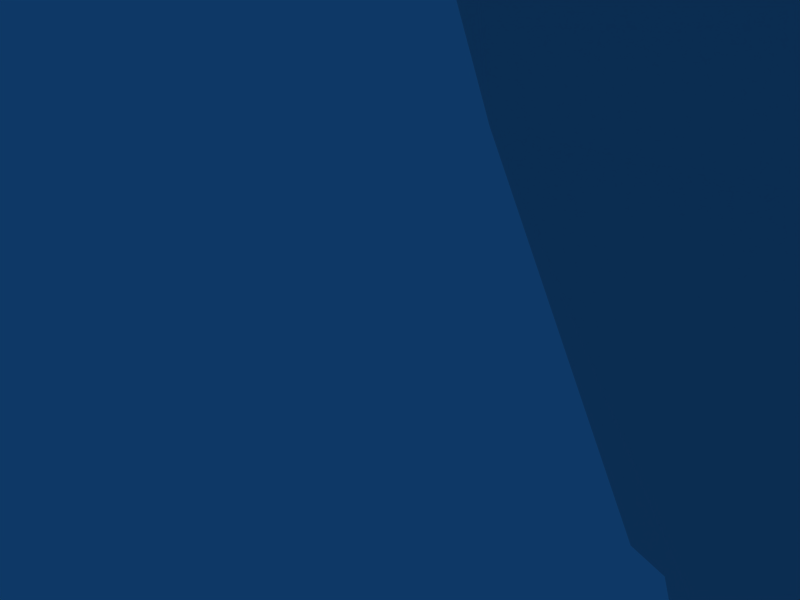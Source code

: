 # Source: shotgunmicro.blend  (saved by Blender 2.42.0; exported with 4.5.12 LTS)
import bpy
from mathutils import Matrix  # noqa: F401  (used for matrix-valued properties, if any)

bpy.ops.wm.read_factory_settings(use_empty=True)
scene = bpy.context.scene
scene.name = 'Scene'

# ---- collections
col_collection_1 = bpy.data.collections.new('Collection 1'); scene.collection.children.link(col_collection_1)
col_collection_2 = bpy.data.collections.new('Collection 2'); scene.collection.children.link(col_collection_2)
col_collection_2.hide_render = True
col_collection_2.hide_viewport = True

# ---- materials (node trees are filled in below, after node groups)
mat_default = bpy.data.materials.new('default')
mat_default.alpha_threshold = 0.0
mat_default.preview_render_type = 'FLAT'
mat_default.diffuse_color = (1.0, 1.0, 1.0, 1.0)
mat_default.roughness = 0.5
mat_default.line_color = (0.0, 0.0, 0.0, 1.0)

# ---- material node trees

# ---- world
world_world = bpy.data.worlds.new('World'); scene.world = world_world
world_world.color = (0.05656, 0.2208, 0.4)
world_world.use_sun_shadow = False
world_world.sun_shadow_jitter_overblur = 0.0
world_world.cycles.sampling_method = 'MANUAL'
world_world.cycles.sample_map_resolution = 256

# ---- cameras
cam_camera = bpy.data.cameras.new('Camera')
cam_camera.passepartout_alpha = 0.2
cam_camera.clip_end = 100.0
cam_camera.lens = 35.0
cam_camera.ortho_scale = 7.314
cam_camera.show_passepartout = False
cam_camera.show_safe_areas = True
cam_camera.dof.focus_distance = 0.0
cam_camera.dof.aperture_fstop = 128.0

# ---- meshes
me_microshotgun = bpy.data.meshes.new('microshotgun')
me_microshotgun.from_pydata([(-0.5375, 1.349, -1.742), (0.5375, 1.349, -1.742), (0.5375, 1.349, 2.033), (-0.5375, 1.349, 2.033), (-0.5375, 2.261, -4.778), (0.5375, 2.261, -4.778), (-0.5375, 3.246, -1.364), (-0.5375, 3.377, -2.047), (-0.5375, 2.001, 3.691), (-0.5375, 3.377, 3.691), (-0.5375, 3.377, 2.338), (-0.5375, 3.246, 1.655), (0.5375, 2.001, 3.691), (0.5375, 3.246, 1.655), (0.5375, 3.377, 2.338), (0.5375, 3.377, -4.778), (0.5375, 3.377, -2.047), (0.5375, 3.246, -1.364), (-0.5375, 3.377, -4.778), (0.5375, 3.377, 3.691), (-0.4607, 1.37, -0.06508), (-0.379, 0.8393, 0.2376), (-0.4246, 1.37, 1.499), (-0.04684, 1.356, -0.1166), (0.4607, 1.37, -0.06508), (0.04684, 1.356, -0.1166), (-0.3558, 0.006367, 1.965), (-0.1417, -0.02843, 2.082), (-0.1415, 1.37, 1.702), (-0.3812, 0.009908, 0.5964), (0.1417, -0.02843, 2.082), (0.1415, 1.37, 1.702), (0.3558, 0.006367, 1.965), (0.4246, 1.37, 1.499), (0.379, 0.8393, 0.2376), (-0.1199, -1.215, 2.624), (0.1199, -1.215, 2.624), (0.3329, -1.19, 2.525), (-0.3329, -1.19, 2.525), (-0.1278, -1.397, 1.25), (-0.3567, -1.385, 1.303), (0.3812, 0.009908, 0.5964), (0.1278, -1.397, 1.25), (0.3567, -1.385, 1.303), (0.1386, 0.7861, 0.1793), (-0.1386, 0.7861, 0.1793), (-0.2745, -1.973, 1.596), (-0.2523, -1.685, 2.717), (-0.115, -1.982, 1.559), (0.115, -1.982, 1.559), (0.2745, -1.973, 1.596), (0.2523, -1.685, 2.717), (0.09828, -1.675, 2.759), (-0.09828, -1.675, 2.759), (0.3412, 2.799, -4.753), (0.2413, 3.041, -4.753), (-1.044e-07, 3.141, -4.753), (-0.2413, 3.041, -4.753), (-0.3412, 2.799, -4.753), (-0.2413, 2.558, -4.753), (-1.044e-07, 2.458, -4.753), (0.2413, 2.558, -4.753), (0.3412, 2.799, -6.454), (0.2413, 3.041, -6.454), (0.2413, 2.558, -6.454), (-1.044e-07, 2.458, -6.454), (-0.2413, 2.558, -6.454), (-0.3412, 2.799, -6.454), (-0.2413, 3.041, -6.454), (-1.044e-07, 3.141, -6.454), (0.3177, 1.034, -1.802), (0.2247, 1.249, -1.737), (-1.044e-07, 1.338, -1.71), (-0.2247, 1.249, -1.737), (-0.3177, 1.034, -1.802), (-0.2247, 0.8185, -1.867), (-1.044e-07, 0.7294, -1.894), (0.2247, 0.8185, -1.867), (0.3177, 1.744, -4.188), (0.2247, 1.956, -4.115), (0.2247, 1.531, -4.26), (-1.044e-07, 1.443, -4.29), (-0.2247, 1.531, -4.26), (-0.3177, 1.744, -4.188), (-0.2247, 1.956, -4.115), (-1.044e-07, 2.044, -4.085), (0.3825, 1.75, -4.366), (0.3825, 2.257, -4.366), (0.2705, 1.549, -4.454), (-1.044e-07, 1.443, -4.49), (-0.2705, 1.549, -4.454), (-0.3825, 1.75, -4.366), (-0.3825, 2.257, -4.366), (0.3825, 1.75, -4.528), (0.3825, 2.257, -4.528), (0.2705, 1.75, -4.616), (-1.044e-07, 1.75, -4.652), (-0.2705, 1.75, -4.616), (-0.3825, 1.75, -4.528), (0.2705, 2.257, -4.649), (-1.044e-07, 2.257, -4.685), (-0.2705, 2.257, -4.649), (-0.3825, 2.257, -4.528), (0.0473, 1.039, -0.319), (0.0473, 1.068, -0.2916), (0.04706, 1.146, -0.2584), (-0.0473, 1.039, -0.319), (-1.043e-07, 1.031, -0.288), (-0.0473, 1.068, -0.2916), (-1.043e-07, 1.042, -0.2601), (-0.04706, 1.146, -0.2584), (-1.043e-07, 1.165, -0.1453), (0.05023, 1.37, -0.2507), (0.04706, 1.278, -0.2293), (-0.04706, 1.278, -0.2293), (-0.05023, 1.37, -0.2507), (-1.026e-07, 1.37, -0.1189), (-1.037e-07, 1.297, -0.09906), (-0.1083, 1.37, -0.726), (0.1083, 1.37, -0.726), (0.1083, 1.37, -0.8824), (-0.1083, 1.37, -0.8824), (-0.1083, 0.9905, -0.529), (0.1083, 0.9905, -0.529), (0.1083, 0.9188, -0.6576), (-0.1083, 0.9188, -0.6576), (-0.1083, 0.8803, -0.1886), (0.1083, 0.8803, -0.1886), (0.1083, 0.7677, -0.2516), (-0.1083, 0.7677, -0.2516), (-0.1386, 0.8972, 0.1346), (-0.1386, 0.7861, 0.1979), (0.1386, 0.8972, 0.1346), (0.1386, 0.7861, 0.1979), (-0.115, -1.315, 1.262), (-0.2745, -1.306, 1.299), (0.115, -1.315, 1.262), (-0.09828, -1.075, 2.48), (0.09828, -1.075, 2.48), (0.2523, -1.078, 2.438), (0.2745, -1.306, 1.299), (-0.2523, -1.078, 2.438)], [], [(0, 1, 2, 3), (0, 4, 5, 1), (0, 6, 7), (3, 8, 9, 10), (0, 3, 11, 6), (2, 12, 8, 3), (2, 13, 14), (1, 5, 15, 16), (1, 17, 13, 2), (4, 0, 7, 18), (10, 9, 19, 14), (10, 11, 3), (14, 19, 12, 2), (14, 13, 11, 10), (16, 15, 18, 7), (16, 17, 1), (12, 19, 9, 8), (4, 18, 15, 5), (6, 17, 16, 7), (11, 13, 17, 6), (20, 21, 22), (20, 23, 45, 21), (22, 26, 27, 28), (22, 21, 29, 26), (28, 27, 30, 31), (31, 30, 32, 33), (33, 34, 24), (27, 35, 36, 30), (30, 36, 37, 32), (26, 38, 35, 27), (29, 39, 40), (29, 40, 38, 26), (41, 29, 45, 44), (41, 42, 39, 29), (41, 44, 34), (32, 41, 34, 33), (32, 37, 43, 41), (43, 42, 41), (21, 45, 29), (34, 44, 25, 24), (45, 23, 25, 44), (54, 62, 63, 55), (61, 64, 62, 54), (60, 65, 64, 61), (59, 66, 65, 60), (58, 67, 66, 59), (57, 68, 67, 58), (56, 69, 68, 57), (55, 63, 69, 56), (70, 78, 79, 71), (77, 80, 78, 70), (76, 81, 80, 77), (75, 82, 81, 76), (74, 83, 82, 75), (73, 84, 83, 74), (72, 85, 84, 73), (71, 79, 85, 72), (78, 86, 87, 79), (80, 88, 86, 78), (81, 89, 88, 80), (82, 90, 89, 81), (83, 91, 90, 82), (84, 92, 91, 83), (85, 92, 84), (85, 87, 92), (79, 87, 85), (86, 93, 94, 87), (88, 95, 93, 86), (89, 96, 95, 88), (90, 97, 96, 89), (91, 98, 97, 90), (95, 99, 94, 93), (96, 100, 99, 95), (97, 101, 100, 96), (98, 102, 101, 97), (92, 102, 98, 91), (51, 47, 46, 50), (68, 69, 63, 67), (67, 63, 62, 66), (66, 62, 64, 65), (71, 72, 73, 74), (70, 71, 74, 75), (77, 70, 75, 76), (106, 103, 107), (111, 105, 113, 117), (109, 107, 103, 104), (104, 103, 106, 108), (105, 111, 109, 104), (110, 114, 113, 105), (110, 105, 104, 108), (108, 106, 107, 109), (109, 111, 110, 108), (112, 113, 114, 115), (117, 114, 110, 111), (117, 113, 112, 116), (116, 115, 114, 117), (123, 119, 118, 122), (122, 118, 121, 125), (124, 120, 119, 123), (125, 121, 120, 124), (127, 123, 122, 126), (126, 122, 125, 129), (128, 124, 123, 127), (129, 125, 124, 128), (132, 127, 126, 130), (130, 126, 129, 131), (133, 128, 127, 132), (131, 129, 128, 133), (46, 48, 49, 50), (47, 51, 52, 53), (37, 38, 40, 43), (39, 42, 43, 40), (35, 38, 37, 36), (135, 46, 47, 141), (134, 48, 46, 135), (136, 49, 48, 134), (140, 50, 49, 136), (139, 51, 50, 140), (138, 52, 51, 139), (137, 53, 52, 138), (141, 47, 53, 137)])
_uv = me_microshotgun.uv_layers.new(name='UVMap')
_uv.uv.foreach_set('vector', [0.01776, 0.3776, 0.1113, 0.3853, 0.1066, 0.6934, 0.01625, 0.701, 0.01776, 0.3776, 0.06182, 0.106, 0.1539, 0.1209, 0.1113, 0.3853, 0.5379, 0.3691, 0.3672, 0.4022, 0.3611, 0.3407, 0.5436, 0.7081, 0.4867, 0.8619, 0.3609, 0.8615, 0.3636, 0.7428, 0.5379, 0.3691, 0.5436, 0.7081, 0.3693, 0.6801, 0.3672, 0.4022, 0.1066, 0.6934, 0.1378, 0.8439, 0.03985, 0.8605, 0.01625, 0.701, 0.1066, 0.6934, 0.2715, 0.6772, 0.272, 0.738, 0.1113, 0.3853, 0.1539, 0.1209, 0.2532, 0.1121, 0.2717, 0.345, 0.1113, 0.3853, 0.2701, 0.404, 0.2715, 0.6772, 0.1066, 0.6934, 0.449, 0.1011, 0.5379, 0.3691, 0.3611, 0.3407, 0.3487, 0.1056, 0.3636, 0.7428, 0.3609, 0.8615, 0.2635, 0.857, 0.272, 0.738, 0.3636, 0.7428, 0.3693, 0.6801, 0.5436, 0.7081, 0.272, 0.738, 0.2635, 0.857, 0.1378, 0.8439, 0.1066, 0.6934, 0.272, 0.738, 0.2715, 0.6772, 0.3693, 0.6801, 0.3636, 0.7428, 0.2717, 0.345, 0.2532, 0.1121, 0.3487, 0.1056, 0.3611, 0.3407, 0.2717, 0.345, 0.2701, 0.404, 0.1113, 0.3853, 0.2577, 0.9816, 0.2635, 0.857, 0.3609, 0.8615, 0.3551, 0.9861, 0.342, 0.006353, 0.3487, 0.1056, 0.2532, 0.1121, 0.2464, 0.01285, 0.3672, 0.4022, 0.2701, 0.404, 0.2717, 0.345, 0.3611, 0.3407, 0.3693, 0.6801, 0.2715, 0.6772, 0.2701, 0.404, 0.3672, 0.4022, 0.9698, 0.1623, 0.8965, 0.1695, 0.8732, 0.006692, 0.9698, 0.1623, 0.971, 0.209, 0.895, 0.2004, 0.8965, 0.1695, 0.8728, 0.541, 0.7073, 0.5042, 0.7024, 0.4754, 0.8723, 0.5, 0.8732, 0.006692, 0.8965, 0.1695, 0.7883, 0.1768, 0.7096, 0.03848, 0.8723, 0.5, 0.7024, 0.4754, 0.7066, 0.4415, 0.8772, 0.4674, 0.8772, 0.4674, 0.7066, 0.4415, 0.7189, 0.4145, 0.8897, 0.429, 0.8897, 0.429, 0.8999, 0.2649, 0.9736, 0.2666, 0.7024, 0.4754, 0.5482, 0.4551, 0.5513, 0.4272, 0.7066, 0.4415, 0.7066, 0.4415, 0.5513, 0.4272, 0.5616, 0.4015, 0.7189, 0.4145, 0.7073, 0.5042, 0.5524, 0.4824, 0.5482, 0.4551, 0.7024, 0.4754, 0.7883, 0.1768, 0.6092, 0.2104, 0.6071, 0.1831, 0.7883, 0.1768, 0.6071, 0.1831, 0.558, 0.04944, 0.7096, 0.03848, 0.791, 0.2658, 0.7883, 0.1768, 0.895, 0.2004, 0.8961, 0.2341, 0.791, 0.2658, 0.6099, 0.2403, 0.6092, 0.2104, 0.7883, 0.1768, 0.791, 0.2658, 0.8961, 0.2341, 0.8999, 0.2649, 0.7189, 0.4145, 0.791, 0.2658, 0.8999, 0.2649, 0.8897, 0.429, 0.7189, 0.4145, 0.5616, 0.4015, 0.609, 0.2678, 0.791, 0.2658, 0.609, 0.2678, 0.6099, 0.2403, 0.791, 0.2658, 0.8965, 0.1695, 0.895, 0.2004, 0.7883, 0.1768, 0.8999, 0.2649, 0.8961, 0.2341, 0.9713, 0.2199, 0.9736, 0.2666, 0.895, 0.2004, 0.971, 0.209, 0.9713, 0.2199, 0.8961, 0.2341, 0.6218, 0.6973, 0.6218, 0.5376, 0.6463, 0.5376, 0.6463, 0.6973, 0.5973, 0.6973, 0.5973, 0.5376, 0.6218, 0.5376, 0.6218, 0.6973, 0.5727, 0.6973, 0.5727, 0.5376, 0.5973, 0.5376, 0.5973, 0.6973, 0.7444, 0.6973, 0.7444, 0.5376, 0.7689, 0.5376, 0.7689, 0.6973, 0.7199, 0.6973, 0.7199, 0.5376, 0.7444, 0.5376, 0.7444, 0.6973, 0.6954, 0.6973, 0.6954, 0.5376, 0.7199, 0.5376, 0.7199, 0.6973, 0.6708, 0.6973, 0.6708, 0.5376, 0.6954, 0.5376, 0.6954, 0.6973, 0.6463, 0.6973, 0.6463, 0.5376, 0.6708, 0.5376, 0.6708, 0.6973, 0.6787, 0.9825, 0.6663, 0.7943, 0.6915, 0.7884, 0.7022, 0.9817, 0.6544, 0.9834, 0.6435, 0.8004, 0.6663, 0.7943, 0.6787, 0.9825, 0.6301, 0.9842, 0.6223, 0.804, 0.6435, 0.8004, 0.6544, 0.9834, 0.6057, 0.9855, 0.6009, 0.8022, 0.6223, 0.804, 0.6301, 0.9842, 0.5815, 0.9868, 0.5777, 0.798, 0.6009, 0.8022, 0.6057, 0.9855, 0.558, 0.9881, 0.5518, 0.7941, 0.5777, 0.798, 0.5815, 0.9868, 0.5326, 0.9895, 0.525, 0.7957, 0.5518, 0.7941, 0.558, 0.9881, 0.7022, 0.9817, 0.6915, 0.7884, 0.7181, 0.7876, 0.7276, 0.981, 0.6663, 0.7943, 0.6574, 0.7803, 0.6819, 0.74, 0.6915, 0.7884, 0.6435, 0.8004, 0.6397, 0.7853, 0.6574, 0.7803, 0.6663, 0.7943, 0.6223, 0.804, 0.6217, 0.7885, 0.6397, 0.7853, 0.6435, 0.8004, 0.6009, 0.8022, 0.6034, 0.7868, 0.6217, 0.7885, 0.6223, 0.804, 0.5777, 0.798, 0.5855, 0.7833, 0.6034, 0.7868, 0.6009, 0.8022, 0.5518, 0.7941, 0.5571, 0.7441, 0.5855, 0.7833, 0.5777, 0.798, 0.525, 0.7957, 0.5571, 0.7441, 0.5518, 0.7941, 0.7181, 0.7876, 0.6819, 0.74, 0.7685, 0.7553, 0.6915, 0.7884, 0.6819, 0.74, 0.7181, 0.7876, 0.6574, 0.7803, 0.648, 0.7721, 0.6667, 0.7315, 0.6819, 0.74, 0.6397, 0.7853, 0.6391, 0.7684, 0.648, 0.7721, 0.6574, 0.7803, 0.6217, 0.7885, 0.6208, 0.7668, 0.6391, 0.7684, 0.6397, 0.7853, 0.6034, 0.7868, 0.6026, 0.7698, 0.6208, 0.7668, 0.6217, 0.7885, 0.5855, 0.7833, 0.5938, 0.7742, 0.6026, 0.7698, 0.6034, 0.7868, 0.6391, 0.7684, 0.6499, 0.7253, 0.6667, 0.7315, 0.648, 0.7721, 0.6208, 0.7668, 0.6194, 0.723, 0.6499, 0.7253, 0.6391, 0.7684, 0.6026, 0.7698, 0.5891, 0.7273, 0.6194, 0.723, 0.6208, 0.7668, 0.5938, 0.7742, 0.5727, 0.7346, 0.5891, 0.7273, 0.6026, 0.7698, 0.5571, 0.7441, 0.5727, 0.7346, 0.5938, 0.7742, 0.5855, 0.7833, 0.4964, 0.907, 0.4942, 0.9537, 0.3871, 0.9508, 0.3895, 0.9, 0.8531, 0.5799, 0.8627, 0.6029, 0.8531, 0.6259, 0.8301, 0.5704, 0.8301, 0.5704, 0.8531, 0.6259, 0.8301, 0.6355, 0.8071, 0.5799, 0.8071, 0.5799, 0.8301, 0.6355, 0.8071, 0.6259, 0.7976, 0.6029, 0.9416, 0.9789, 0.9202, 0.9878, 0.8987, 0.9789, 0.8899, 0.9575, 0.9504, 0.9575, 0.9416, 0.9789, 0.8899, 0.9575, 0.8987, 0.9361, 0.9416, 0.9361, 0.9504, 0.9575, 0.8987, 0.9361, 0.9202, 0.9272, 0.7736, 0.7203, 0.7738, 0.7364, 0.7683, 0.7284, 0.8062, 0.7572, 0.797, 0.7368, 0.8241, 0.7366, 0.8285, 0.7617, 0.7794, 0.7477, 0.775, 0.7457, 0.7738, 0.7364, 0.781, 0.737, 0.781, 0.737, 0.7738, 0.7364, 0.7736, 0.7203, 0.7805, 0.7195, 0.797, 0.7368, 0.8062, 0.7572, 0.7794, 0.7477, 0.781, 0.737, 0.7965, 0.7186, 0.8232, 0.7179, 0.8241, 0.7366, 0.797, 0.7368, 0.7965, 0.7186, 0.797, 0.7368, 0.781, 0.737, 0.7805, 0.7195, 0.7805, 0.7195, 0.7736, 0.7203, 0.7743, 0.7113, 0.7784, 0.709, 0.7784, 0.709, 0.8045, 0.6978, 0.7965, 0.7186, 0.7805, 0.7195, 0.8413, 0.7355, 0.8241, 0.7366, 0.8232, 0.7179, 0.8412, 0.7186, 0.8269, 0.6921, 0.8232, 0.7179, 0.7965, 0.7186, 0.8045, 0.6978, 0.8285, 0.7617, 0.8241, 0.7366, 0.8413, 0.7355, 0.8403, 0.7587, 0.8393, 0.6948, 0.8412, 0.7186, 0.8232, 0.7179, 0.8269, 0.6921, 0.7533, 0.8724, 0.748, 0.8151, 0.777, 0.8125, 0.7833, 0.8703, 0.7833, 0.8703, 0.777, 0.8125, 0.7966, 0.8011, 0.7997, 0.8629, 0.8237, 0.8644, 0.8288, 0.8014, 0.8484, 0.814, 0.8398, 0.8714, 0.7997, 0.8629, 0.7966, 0.8011, 0.8288, 0.8014, 0.8237, 0.8644, 0.7534, 0.9206, 0.7533, 0.8724, 0.7833, 0.8703, 0.7828, 0.9215, 0.7828, 0.9215, 0.7833, 0.8703, 0.7997, 0.8629, 0.7983, 0.9156, 0.8269, 0.9151, 0.8237, 0.8644, 0.8398, 0.8714, 0.8429, 0.9194, 0.7983, 0.9156, 0.7997, 0.8629, 0.8237, 0.8644, 0.8269, 0.9151, 0.7454, 0.9631, 0.7534, 0.9206, 0.7828, 0.9215, 0.7811, 0.9672, 0.7811, 0.9672, 0.7828, 0.9215, 0.7983, 0.9156, 0.7957, 0.9757, 0.8361, 0.9739, 0.8269, 0.9151, 0.8429, 0.9194, 0.8503, 0.9636, 0.7957, 0.9757, 0.7983, 0.9156, 0.8269, 0.9151, 0.8361, 0.9739, 0.3871, 0.9508, 0.3831, 0.9356, 0.3832, 0.9193, 0.3895, 0.9, 0.4942, 0.9537, 0.4964, 0.907, 0.4999, 0.9209, 0.4992, 0.9384, 0.2064, 0.8883, 0.2045, 0.9678, 0.05675, 0.967, 0.05884, 0.8818, 0.04983, 0.9394, 0.04965, 0.9131, 0.05884, 0.8818, 0.05675, 0.967, 0.2173, 0.9426, 0.2045, 0.9678, 0.2064, 0.8883, 0.218, 0.914, 0.9965, 0.6371, 0.9067, 0.6351, 0.886, 0.4942, 0.9682, 0.4971, 0.9969, 0.6573, 0.907, 0.6553, 0.9067, 0.6351, 0.9965, 0.6371, 0.9962, 0.6856, 0.9064, 0.6836, 0.907, 0.6553, 0.9969, 0.6573, 0.9949, 0.7057, 0.9051, 0.7037, 0.9064, 0.6836, 0.9962, 0.6856, 0.9603, 0.8443, 0.8781, 0.8435, 0.9051, 0.7037, 0.9949, 0.7057, 0.9583, 0.8639, 0.8769, 0.8631, 0.8781, 0.8435, 0.9603, 0.8443, 0.958, 0.888, 0.8767, 0.8872, 0.8769, 0.8631, 0.9583, 0.8639, 0.9597, 0.9076, 0.8775, 0.9069, 0.8767, 0.8872, 0.958, 0.888])
_ca = me_microshotgun.color_attributes.new('Col', 'BYTE_COLOR', 'CORNER')
_ca.data.foreach_set('color', [1.0, 1.0, 1.0, 1.0, 1.0, 1.0, 1.0, 1.0, 1.0, 1.0, 1.0, 1.0, 1.0, 1.0, 1.0, 1.0, 1.0, 1.0, 1.0, 1.0, 1.0, 1.0, 1.0, 1.0, 1.0, 1.0, 1.0, 1.0, 1.0, 1.0, 1.0, 1.0, 1.0, 1.0, 1.0, 1.0, 1.0, 1.0, 1.0, 1.0, 1.0, 1.0, 1.0, 1.0, 1.0, 1.0, 1.0, 1.0, 1.0, 1.0, 1.0, 1.0, 1.0, 1.0, 1.0, 1.0, 1.0, 1.0, 1.0, 1.0, 1.0, 1.0, 1.0, 1.0, 1.0, 1.0, 1.0, 1.0, 1.0, 1.0, 1.0, 1.0, 1.0, 1.0, 1.0, 1.0, 1.0, 1.0, 1.0, 1.0, 1.0, 1.0, 1.0, 1.0, 1.0, 1.0, 1.0, 1.0, 1.0, 1.0, 1.0, 1.0, 1.0, 1.0, 1.0, 1.0, 1.0, 1.0, 1.0, 1.0, 1.0, 1.0, 1.0, 1.0, 1.0, 1.0, 1.0, 1.0, 1.0, 1.0, 1.0, 1.0, 1.0, 1.0, 1.0, 1.0, 1.0, 1.0, 1.0, 1.0, 1.0, 1.0, 1.0, 1.0, 1.0, 1.0, 1.0, 1.0, 1.0, 1.0, 1.0, 1.0, 1.0, 1.0, 1.0, 1.0, 1.0, 1.0, 1.0, 1.0, 1.0, 1.0, 1.0, 1.0, 1.0, 1.0, 1.0, 1.0, 1.0, 1.0, 1.0, 1.0, 1.0, 1.0, 1.0, 1.0, 1.0, 1.0, 1.0, 1.0, 1.0, 1.0, 1.0, 1.0, 1.0, 1.0, 1.0, 1.0, 1.0, 1.0, 1.0, 1.0, 1.0, 1.0, 1.0, 1.0, 1.0, 1.0, 1.0, 1.0, 1.0, 1.0, 1.0, 1.0, 1.0, 1.0, 1.0, 1.0, 1.0, 1.0, 1.0, 1.0, 1.0, 1.0, 1.0, 1.0, 1.0, 1.0, 1.0, 1.0, 1.0, 1.0, 1.0, 1.0, 1.0, 1.0, 1.0, 1.0, 1.0, 1.0, 1.0, 1.0, 1.0, 1.0, 1.0, 1.0, 1.0, 1.0, 1.0, 1.0, 1.0, 1.0, 1.0, 1.0, 1.0, 1.0, 1.0, 1.0, 1.0, 1.0, 1.0, 1.0, 1.0, 1.0, 1.0, 1.0, 1.0, 1.0, 1.0, 1.0, 1.0, 1.0, 1.0, 1.0, 1.0, 1.0, 1.0, 1.0, 1.0, 1.0, 1.0, 1.0, 1.0, 1.0, 1.0, 1.0, 1.0, 1.0, 1.0, 1.0, 1.0, 1.0, 1.0, 1.0, 1.0, 1.0, 1.0, 1.0, 1.0, 1.0, 1.0, 1.0, 1.0, 1.0, 1.0, 1.0, 1.0, 1.0, 1.0, 1.0, 1.0, 1.0, 1.0, 1.0, 1.0, 1.0, 1.0, 1.0, 1.0, 1.0, 1.0, 1.0, 1.0, 1.0, 1.0, 1.0, 1.0, 1.0, 1.0, 1.0, 1.0, 1.0, 1.0, 1.0, 1.0, 1.0, 1.0, 1.0, 1.0, 1.0, 1.0, 1.0, 1.0, 1.0, 1.0, 1.0, 1.0, 1.0, 1.0, 1.0, 1.0, 1.0, 1.0, 1.0, 1.0, 1.0, 1.0, 1.0, 1.0, 1.0, 1.0, 1.0, 1.0, 1.0, 1.0, 1.0, 1.0, 1.0, 1.0, 1.0, 1.0, 1.0, 1.0, 1.0, 1.0, 1.0, 1.0, 1.0, 1.0, 1.0, 1.0, 1.0, 1.0, 1.0, 1.0, 1.0, 1.0, 1.0, 1.0, 1.0, 1.0, 1.0, 1.0, 1.0, 1.0, 1.0, 1.0, 1.0, 1.0, 1.0, 1.0, 1.0, 1.0, 1.0, 1.0, 1.0, 1.0, 1.0, 1.0, 1.0, 1.0, 1.0, 1.0, 1.0, 1.0, 1.0, 1.0, 1.0, 1.0, 1.0, 1.0, 1.0, 1.0, 1.0, 1.0, 1.0, 1.0, 1.0, 1.0, 1.0, 1.0, 1.0, 1.0, 1.0, 1.0, 1.0, 1.0, 1.0, 1.0, 1.0, 1.0, 1.0, 1.0, 1.0, 1.0, 1.0, 1.0, 1.0, 1.0, 1.0, 1.0, 1.0, 1.0, 1.0, 1.0, 1.0, 1.0, 1.0, 1.0, 1.0, 1.0, 1.0, 1.0, 1.0, 1.0, 1.0, 1.0, 1.0, 1.0, 1.0, 1.0, 1.0, 1.0, 1.0, 1.0, 1.0, 1.0, 1.0, 1.0, 1.0, 1.0, 1.0, 1.0, 1.0, 1.0, 1.0, 1.0, 1.0, 1.0, 1.0, 1.0, 1.0, 1.0, 1.0, 1.0, 1.0, 1.0, 1.0, 1.0, 1.0, 1.0, 1.0, 1.0, 1.0, 1.0, 1.0, 1.0, 1.0, 1.0, 1.0, 1.0, 1.0, 1.0, 1.0, 1.0, 1.0, 1.0, 1.0, 1.0, 1.0, 1.0, 1.0, 1.0, 1.0, 1.0, 1.0, 1.0, 1.0, 1.0, 1.0, 1.0, 1.0, 1.0, 1.0, 1.0, 1.0, 1.0, 1.0, 1.0, 1.0, 1.0, 1.0, 1.0, 1.0, 1.0, 1.0, 1.0, 1.0, 1.0, 1.0, 1.0, 1.0, 1.0, 1.0, 1.0, 1.0, 1.0, 1.0, 1.0, 1.0, 1.0, 1.0, 1.0, 1.0, 1.0, 1.0, 1.0, 1.0, 1.0, 1.0, 1.0, 1.0, 1.0, 1.0, 1.0, 1.0, 1.0, 1.0, 1.0, 1.0, 1.0, 1.0, 1.0, 1.0, 1.0, 1.0, 1.0, 1.0, 1.0, 1.0, 1.0, 1.0, 1.0, 1.0, 1.0, 1.0, 1.0, 1.0, 1.0, 1.0, 1.0, 1.0, 1.0, 1.0, 1.0, 1.0, 1.0, 1.0, 1.0, 1.0, 1.0, 1.0, 1.0, 1.0, 1.0, 1.0, 1.0, 1.0, 1.0, 1.0, 1.0, 1.0, 1.0, 1.0, 1.0, 1.0, 1.0, 1.0, 1.0, 1.0, 1.0, 1.0, 1.0, 1.0, 1.0, 1.0, 1.0, 1.0, 1.0, 1.0, 1.0, 1.0, 1.0, 1.0, 1.0, 1.0, 1.0, 1.0, 1.0, 1.0, 1.0, 1.0, 1.0, 1.0, 1.0, 1.0, 1.0, 1.0, 1.0, 1.0, 1.0, 1.0, 1.0, 1.0, 1.0, 1.0, 1.0, 1.0, 1.0, 1.0, 1.0, 1.0, 1.0, 1.0, 1.0, 1.0, 1.0, 1.0, 1.0, 1.0, 1.0, 1.0, 1.0, 1.0, 1.0, 1.0, 1.0, 1.0, 1.0, 1.0, 1.0, 1.0, 1.0, 1.0, 1.0, 1.0, 1.0, 1.0, 1.0, 1.0, 1.0, 1.0, 1.0, 1.0, 1.0, 1.0, 1.0, 1.0, 1.0, 1.0, 1.0, 1.0, 1.0, 1.0, 1.0, 1.0, 1.0, 1.0, 1.0, 1.0, 1.0, 1.0, 1.0, 1.0, 1.0, 1.0, 1.0, 1.0, 1.0, 1.0, 1.0, 1.0, 1.0, 1.0, 1.0, 1.0, 1.0, 1.0, 1.0, 1.0, 1.0, 1.0, 1.0, 1.0, 1.0, 1.0, 1.0, 1.0, 1.0, 1.0, 1.0, 1.0, 1.0, 1.0, 1.0, 1.0, 1.0, 1.0, 1.0, 1.0, 1.0, 1.0, 1.0, 1.0, 1.0, 1.0, 1.0, 1.0, 1.0, 1.0, 1.0, 1.0, 1.0, 1.0, 1.0, 1.0, 1.0, 1.0, 1.0, 1.0, 1.0, 1.0, 1.0, 1.0, 1.0, 1.0, 1.0, 1.0, 1.0, 1.0, 1.0, 1.0, 1.0, 1.0, 1.0, 1.0, 1.0, 1.0, 1.0, 1.0, 1.0, 1.0, 1.0, 1.0, 1.0, 1.0, 1.0, 1.0, 1.0, 1.0, 1.0, 1.0, 1.0, 1.0, 1.0, 1.0, 1.0, 1.0, 1.0, 1.0, 1.0, 1.0, 1.0, 1.0, 1.0, 1.0, 1.0, 1.0, 1.0, 1.0, 1.0, 1.0, 1.0, 1.0, 1.0, 1.0, 1.0, 1.0, 1.0, 1.0, 1.0, 1.0, 1.0, 1.0, 1.0, 1.0, 1.0, 1.0, 1.0, 1.0, 1.0, 1.0, 1.0, 1.0, 1.0, 1.0, 1.0, 1.0, 1.0, 1.0, 1.0, 1.0, 1.0, 1.0, 1.0, 1.0, 1.0, 1.0, 1.0, 1.0, 1.0, 1.0, 1.0, 1.0, 1.0, 1.0, 1.0, 1.0, 1.0, 1.0, 1.0, 1.0, 1.0, 1.0, 1.0, 1.0, 1.0, 1.0, 1.0, 1.0, 1.0, 1.0, 1.0, 1.0, 1.0, 1.0, 1.0, 1.0, 1.0, 1.0, 1.0, 1.0, 1.0, 1.0, 1.0, 1.0, 1.0, 1.0, 1.0, 1.0, 1.0, 1.0, 1.0, 1.0, 1.0, 1.0, 1.0, 1.0, 1.0, 1.0, 1.0, 1.0, 1.0, 1.0, 1.0, 1.0, 1.0, 1.0, 1.0, 1.0, 1.0, 1.0, 1.0, 1.0, 1.0, 1.0, 1.0, 1.0, 1.0, 1.0, 1.0, 1.0, 1.0, 1.0, 1.0, 1.0, 1.0, 1.0, 1.0, 1.0, 1.0, 1.0, 1.0, 1.0, 1.0, 1.0, 1.0, 1.0, 1.0, 1.0, 1.0, 1.0, 1.0, 1.0, 1.0, 1.0, 1.0, 1.0, 1.0, 1.0, 1.0, 1.0, 1.0, 1.0, 1.0, 1.0, 1.0, 1.0, 1.0, 1.0, 1.0, 1.0, 1.0, 1.0, 1.0, 1.0, 1.0, 1.0, 1.0, 1.0, 1.0, 1.0, 1.0, 1.0, 1.0, 1.0, 1.0, 1.0, 1.0, 1.0, 1.0, 1.0, 1.0, 1.0, 1.0, 1.0, 1.0, 1.0, 1.0, 1.0, 1.0, 1.0, 1.0, 1.0, 1.0, 1.0, 1.0, 1.0, 1.0, 1.0, 1.0, 1.0, 1.0, 1.0, 1.0, 1.0, 1.0, 1.0, 1.0, 1.0, 1.0, 1.0, 1.0, 1.0, 1.0, 1.0, 1.0, 1.0, 1.0, 1.0, 1.0, 1.0, 1.0, 1.0, 1.0, 1.0, 1.0, 1.0, 1.0, 1.0, 1.0, 1.0, 1.0, 1.0, 1.0, 1.0, 1.0, 1.0, 1.0, 1.0, 1.0, 1.0, 1.0, 1.0, 1.0, 1.0, 1.0, 1.0, 1.0, 1.0, 1.0, 1.0, 1.0, 1.0, 1.0, 1.0, 1.0, 1.0, 1.0, 1.0, 1.0, 1.0, 1.0, 1.0, 1.0, 1.0, 1.0, 1.0, 1.0, 1.0, 1.0, 1.0, 1.0, 1.0, 1.0, 1.0, 1.0, 1.0, 1.0, 1.0, 1.0, 1.0, 1.0, 1.0, 1.0, 1.0, 1.0, 1.0, 1.0, 1.0, 1.0, 1.0, 1.0, 1.0, 1.0, 1.0, 1.0, 1.0, 1.0, 1.0, 1.0, 1.0, 1.0, 1.0, 1.0, 1.0, 1.0, 1.0, 1.0, 1.0, 1.0, 1.0, 1.0, 1.0, 1.0, 1.0, 1.0, 1.0, 1.0, 1.0, 1.0, 1.0, 1.0, 1.0, 1.0, 1.0, 1.0, 1.0, 1.0, 1.0, 1.0, 1.0, 1.0, 1.0, 1.0, 1.0, 1.0, 1.0, 1.0, 1.0, 1.0, 1.0, 1.0, 1.0, 1.0, 1.0, 1.0, 1.0, 1.0, 1.0, 1.0, 1.0, 1.0, 1.0, 1.0, 1.0, 1.0, 1.0, 1.0, 1.0, 1.0, 1.0, 1.0, 1.0, 1.0, 1.0, 1.0, 1.0, 1.0, 1.0, 1.0, 1.0, 1.0, 1.0, 1.0, 1.0, 1.0, 1.0, 1.0, 1.0, 1.0, 1.0, 1.0, 1.0, 1.0, 1.0, 1.0, 1.0, 1.0, 1.0, 1.0, 1.0, 1.0, 1.0, 1.0, 1.0, 1.0, 1.0, 1.0, 1.0, 1.0, 1.0, 1.0, 1.0, 1.0, 1.0, 1.0, 1.0, 1.0, 1.0, 1.0, 1.0, 1.0, 1.0, 1.0, 1.0, 1.0, 1.0, 1.0, 1.0, 1.0, 1.0, 1.0, 1.0, 1.0, 1.0, 1.0, 1.0, 1.0, 1.0, 1.0, 1.0, 1.0, 1.0, 1.0, 1.0, 1.0, 1.0, 1.0, 1.0, 1.0, 1.0, 1.0, 1.0, 1.0, 1.0, 1.0, 1.0, 1.0, 1.0, 1.0, 1.0, 1.0, 1.0, 1.0, 1.0, 1.0, 1.0, 1.0, 1.0, 1.0, 1.0, 1.0, 1.0, 1.0, 1.0, 1.0, 1.0, 1.0, 1.0, 1.0, 1.0, 1.0, 1.0, 1.0, 1.0, 1.0, 1.0, 1.0, 1.0, 1.0, 1.0, 1.0, 1.0, 1.0, 1.0, 1.0, 1.0, 1.0, 1.0, 1.0, 1.0, 1.0, 1.0, 1.0, 1.0, 1.0, 1.0, 1.0, 1.0, 1.0, 1.0, 1.0, 1.0, 1.0, 1.0, 1.0, 1.0, 1.0, 1.0, 1.0, 1.0, 1.0, 1.0, 1.0, 1.0, 1.0, 1.0, 1.0, 1.0, 1.0, 1.0, 1.0, 1.0, 1.0, 1.0, 1.0, 1.0, 1.0, 1.0, 1.0, 1.0, 1.0, 1.0, 1.0, 1.0, 1.0, 1.0, 1.0, 1.0, 1.0, 1.0, 1.0, 1.0, 1.0, 1.0, 1.0, 1.0, 1.0, 1.0, 1.0, 1.0, 1.0, 1.0, 1.0, 1.0, 1.0, 1.0, 1.0, 1.0, 1.0, 1.0, 1.0, 1.0, 1.0, 1.0, 1.0, 1.0, 1.0, 1.0, 1.0, 1.0, 1.0, 1.0, 1.0, 1.0, 1.0, 1.0, 1.0, 1.0, 1.0, 1.0, 1.0, 1.0, 1.0, 1.0, 1.0, 1.0, 1.0, 1.0, 1.0, 1.0, 1.0, 1.0, 1.0, 1.0, 1.0, 1.0, 1.0, 1.0, 1.0, 1.0, 1.0, 1.0, 1.0, 1.0, 1.0, 1.0, 1.0, 1.0, 1.0, 1.0, 1.0, 1.0, 1.0, 1.0, 1.0, 1.0, 1.0, 1.0, 1.0, 1.0, 1.0, 1.0, 1.0, 1.0, 1.0, 1.0, 1.0, 1.0, 1.0, 1.0, 1.0, 1.0, 1.0, 1.0, 1.0, 1.0, 1.0, 1.0, 1.0, 1.0, 1.0, 1.0, 1.0, 1.0, 1.0, 1.0, 1.0, 1.0, 1.0, 1.0, 1.0, 1.0, 1.0, 1.0, 1.0, 1.0, 1.0, 1.0, 1.0, 1.0, 1.0, 1.0, 1.0, 1.0, 1.0, 1.0, 1.0, 1.0, 1.0, 1.0, 1.0, 1.0, 1.0, 1.0, 1.0, 1.0, 1.0, 1.0, 1.0, 1.0, 1.0, 1.0, 1.0, 1.0, 1.0, 1.0, 1.0, 1.0, 1.0, 1.0, 1.0, 1.0, 1.0, 1.0, 1.0, 1.0, 1.0, 1.0, 1.0, 1.0, 1.0, 1.0, 1.0, 1.0, 1.0, 1.0, 1.0, 1.0, 1.0, 1.0, 1.0, 1.0, 1.0, 1.0, 1.0, 1.0, 1.0, 1.0, 1.0, 1.0, 1.0, 1.0, 1.0, 1.0, 1.0, 1.0, 1.0, 1.0, 1.0, 1.0, 1.0, 1.0, 1.0, 1.0, 1.0, 1.0, 1.0, 1.0, 1.0, 1.0, 1.0, 1.0, 1.0, 1.0, 1.0, 1.0, 1.0, 1.0, 1.0, 1.0, 1.0, 1.0, 1.0, 1.0, 1.0, 1.0, 1.0, 1.0, 1.0, 1.0, 1.0, 1.0, 1.0, 1.0, 1.0, 1.0, 1.0, 1.0, 1.0, 1.0, 1.0, 1.0, 1.0, 1.0, 1.0, 1.0, 1.0, 1.0, 1.0, 1.0, 1.0, 1.0, 1.0, 1.0, 1.0, 1.0, 1.0, 1.0, 1.0, 1.0, 1.0, 1.0, 1.0, 1.0, 1.0, 1.0, 1.0, 1.0, 1.0, 1.0, 1.0, 1.0, 1.0, 1.0, 1.0, 1.0, 1.0, 1.0, 1.0, 1.0, 1.0, 1.0, 1.0, 1.0, 1.0, 1.0, 1.0, 1.0, 1.0, 1.0, 1.0, 1.0, 1.0, 1.0, 1.0, 1.0, 1.0, 1.0, 1.0, 1.0, 1.0, 1.0, 1.0, 1.0, 1.0, 1.0, 1.0, 1.0, 1.0, 1.0, 1.0, 1.0, 1.0, 1.0, 1.0, 1.0, 1.0, 1.0, 1.0, 1.0, 1.0, 1.0, 1.0, 1.0, 1.0, 1.0, 1.0, 1.0, 1.0, 1.0, 1.0, 1.0, 1.0, 1.0, 1.0, 1.0, 1.0, 1.0, 1.0, 1.0, 1.0, 1.0, 1.0, 1.0, 1.0, 1.0, 1.0, 1.0, 1.0, 1.0, 1.0, 1.0, 1.0, 1.0, 1.0, 1.0, 1.0, 1.0, 1.0, 1.0, 1.0, 1.0, 1.0, 1.0, 1.0, 1.0, 1.0, 1.0, 1.0, 1.0, 1.0, 1.0, 1.0, 1.0, 1.0, 1.0, 1.0, 1.0, 1.0, 1.0, 1.0, 1.0, 1.0, 1.0, 1.0, 1.0, 1.0, 1.0, 1.0, 1.0, 1.0, 1.0, 1.0, 1.0, 1.0, 1.0, 1.0, 1.0, 1.0, 1.0, 1.0, 1.0, 1.0, 1.0, 1.0, 1.0, 1.0, 1.0, 1.0, 1.0, 1.0, 1.0, 1.0, 1.0, 1.0, 1.0, 1.0, 1.0, 1.0, 1.0, 1.0, 1.0, 1.0, 1.0, 1.0, 1.0, 1.0, 1.0, 1.0, 1.0, 1.0, 1.0, 1.0, 1.0, 1.0, 1.0, 1.0, 1.0, 1.0, 1.0, 1.0, 1.0, 0.9911, 0.9911, 0.9911, 0.9961, 1.0, 1.0, 1.0, 1.0, 1.0, 1.0, 1.0, 1.0, 1.0, 1.0, 1.0, 1.0, 0.9911, 0.9911, 0.9911, 0.9961, 1.0, 1.0, 1.0, 1.0, 1.0, 1.0, 1.0, 1.0, 1.0, 1.0, 1.0, 1.0, 1.0, 1.0, 1.0, 1.0, 1.0, 1.0, 1.0, 1.0, 1.0, 1.0, 1.0, 1.0, 1.0, 1.0, 1.0, 1.0, 0.9911, 0.9911, 0.9911, 0.9961, 1.0, 1.0, 1.0, 1.0, 1.0, 1.0, 1.0, 1.0, 1.0, 1.0, 1.0, 1.0, 0.9911, 0.9911, 0.9911, 0.9961, 1.0, 1.0, 1.0, 1.0, 1.0, 1.0, 1.0, 1.0, 1.0, 1.0, 1.0, 1.0, 1.0, 1.0, 1.0, 1.0, 1.0, 1.0, 1.0, 1.0, 1.0, 1.0, 1.0, 1.0, 1.0, 1.0, 1.0, 1.0, 0.9911, 0.9911, 0.9911, 0.9961, 1.0, 1.0, 1.0, 1.0, 1.0, 1.0, 1.0, 1.0, 1.0, 1.0, 1.0, 1.0, 1.0, 1.0, 1.0, 1.0])
me_microshotgun.materials.append(None)
me_microshotgun.use_remesh_preserve_volume = False
me_microshotgun.use_remesh_preserve_attributes = False
me_microshotgun.use_mirror_vertex_groups = False
me_microshotgun.update()
me_microsg_mag = bpy.data.meshes.new('microSG_mag')
me_microsg_mag.from_pydata([(-0.115, 2.016, -0.9268), (-0.2745, 2.014, -0.8886), (0.115, 2.016, -0.9268), (-0.09828, 1.685, 0.3183), (0.09828, 1.685, 0.3183), (0.2523, 1.721, 0.2801), (0.2745, 2.014, -0.8886), (-0.2523, 1.721, 0.2801), (-0.2745, -1.718, -0.2324), (-0.2523, -1.716, 0.9249), (-0.115, -1.718, -0.2706), (0.115, -1.718, -0.2706), (0.2745, -1.718, -0.2324), (0.2523, -1.716, 0.9249), (0.09828, -1.716, 0.9673), (-0.09828, -1.716, 0.9673), (-0.115, -0.9982, -0.3944), (-0.2745, -0.9985, -0.3562), (0.115, -0.9982, -0.3944), (-0.09828, -1.066, 0.845), (0.09828, -1.066, 0.845), (0.2523, -1.058, 0.8035), (0.2745, -0.9985, -0.3562), (-0.2523, -1.058, 0.8035)], [], [(13, 9, 8, 12), (8, 10, 11, 12), (9, 13, 14, 15), (1, 17, 23, 7), (17, 8, 9, 23), (0, 16, 17, 1), (16, 10, 8, 17), (16, 0, 2, 18), (18, 11, 10, 16), (6, 22, 18, 2), (22, 12, 11, 18), (5, 21, 22, 6), (21, 13, 12, 22), (4, 20, 21, 5), (20, 14, 13, 21), (3, 19, 20, 4), (19, 15, 14, 20), (7, 23, 19, 3), (23, 9, 15, 19), (1, 7, 5, 6), (0, 1, 6, 2), (3, 4, 5, 7)])
_uv = me_microsg_mag.uv_layers.new(name='UVMap')
_uv.uv.foreach_set('vector', [0.8506, 0.5291, 0.9379, 0.5291, 0.9745, 0.9541, 0.814, 0.9541, 0.9745, 0.9541, 0.9289, 0.9682, 0.8596, 0.9682, 0.814, 0.9541, 0.9379, 0.5291, 0.8506, 0.5291, 0.8775, 0.5135, 0.911, 0.5135, 0.8344, 0.2603, 0.2174, 0.3019, 0.2174, 0.01892, 0.7435, 0.01752, 0.2174, 0.3019, 0.01035, 0.3171, 0.01035, 0.02236, 0.2174, 0.01892, 0.8412, 0.3454, 0.2174, 0.3622, 0.2174, 0.3019, 0.8344, 0.2603, 0.2174, 0.3622, 0.01035, 0.3663, 0.01035, 0.3171, 0.2174, 0.3019, 0.2174, 0.3622, 0.8412, 0.3454, 0.8382, 0.4311, 0.2174, 0.4395, 0.2174, 0.4395, 0.01035, 0.435, 0.01035, 0.3663, 0.2174, 0.3622, 0.8303, 0.5165, 0.2174, 0.5007, 0.2174, 0.4395, 0.8382, 0.4311, 0.2174, 0.5007, 0.01035, 0.485, 0.01035, 0.435, 0.2174, 0.4395, 0.732, 0.7545, 0.2174, 0.7953, 0.2174, 0.5007, 0.8303, 0.5165, 0.2174, 0.7953, 0.01035, 0.8092, 0.01035, 0.485, 0.2174, 0.5007, 0.715, 0.8351, 0.2174, 0.8571, 0.2174, 0.7953, 0.732, 0.7545, 0.2174, 0.8571, 0.01035, 0.8617, 0.01035, 0.8092, 0.2174, 0.7953, 0.719, 0.9133, 0.2174, 0.927, 0.2174, 0.8571, 0.715, 0.8351, 0.2174, 0.927, 0.01035, 0.9276, 0.01035, 0.8617, 0.2174, 0.8571, 0.7486, 0.9888, 0.2174, 0.9882, 0.2174, 0.927, 0.719, 0.9133, 0.2174, 0.9882, 0.01035, 0.9818, 0.01035, 0.9276, 0.2174, 0.927, 0.9954, 0.02559, 0.991, 0.3486, 0.8557, 0.3493, 0.8482, 0.02631, 0.9382, 0.01217, 0.9954, 0.02559, 0.8482, 0.02631, 0.8847, 0.0135, 0.9498, 0.3628, 0.8971, 0.3631, 0.8557, 0.3493, 0.991, 0.3486])
_ca = me_microsg_mag.color_attributes.new('Col', 'BYTE_COLOR', 'CORNER')
_ca.data.foreach_set('color', [1.0, 1.0, 1.0, 1.0, 1.0, 1.0, 1.0, 1.0, 1.0, 1.0, 1.0, 1.0, 1.0, 1.0, 1.0, 1.0, 1.0, 1.0, 1.0, 1.0, 1.0, 1.0, 1.0, 1.0, 1.0, 1.0, 1.0, 1.0, 1.0, 1.0, 1.0, 1.0, 1.0, 1.0, 1.0, 1.0, 1.0, 1.0, 1.0, 1.0, 1.0, 1.0, 1.0, 1.0, 1.0, 1.0, 1.0, 1.0, 1.0, 1.0, 1.0, 1.0, 1.0, 1.0, 1.0, 1.0, 0.9911, 0.9911, 0.9911, 0.9961, 1.0, 1.0, 1.0, 1.0, 1.0, 1.0, 1.0, 1.0, 1.0, 1.0, 1.0, 1.0, 1.0, 1.0, 1.0, 1.0, 0.9911, 0.9911, 0.9911, 0.9961, 1.0, 1.0, 1.0, 1.0, 1.0, 1.0, 1.0, 1.0, 0.9911, 0.9911, 0.9911, 0.9961, 1.0, 1.0, 1.0, 1.0, 1.0, 1.0, 1.0, 1.0, 1.0, 1.0, 1.0, 1.0, 1.0, 1.0, 1.0, 1.0, 0.9911, 0.9911, 0.9911, 0.9961, 1.0, 1.0, 1.0, 1.0, 1.0, 1.0, 1.0, 1.0, 1.0, 1.0, 1.0, 1.0, 1.0, 1.0, 1.0, 1.0, 1.0, 1.0, 1.0, 1.0, 1.0, 1.0, 1.0, 1.0, 1.0, 1.0, 1.0, 1.0, 1.0, 1.0, 1.0, 1.0, 1.0, 1.0, 1.0, 1.0, 1.0, 1.0, 1.0, 1.0, 0.9911, 0.9911, 0.9911, 0.9961, 1.0, 1.0, 1.0, 1.0, 1.0, 1.0, 1.0, 1.0, 1.0, 1.0, 1.0, 1.0, 1.0, 1.0, 1.0, 1.0, 0.9911, 0.9911, 0.9911, 0.9961, 1.0, 1.0, 1.0, 1.0, 1.0, 1.0, 1.0, 1.0, 0.9911, 0.9911, 0.9911, 0.9961, 1.0, 1.0, 1.0, 1.0, 1.0, 1.0, 1.0, 1.0, 1.0, 1.0, 1.0, 1.0, 1.0, 1.0, 1.0, 1.0, 0.9911, 0.9911, 0.9911, 0.9961, 1.0, 1.0, 1.0, 1.0, 1.0, 1.0, 1.0, 1.0, 1.0, 1.0, 1.0, 1.0, 1.0, 1.0, 1.0, 1.0, 1.0, 1.0, 1.0, 1.0, 1.0, 1.0, 1.0, 1.0, 1.0, 1.0, 1.0, 1.0, 1.0, 1.0, 1.0, 1.0, 1.0, 1.0, 1.0, 1.0, 1.0, 1.0, 1.0, 1.0, 0.9911, 0.9911, 0.9911, 0.9961, 1.0, 1.0, 1.0, 1.0, 1.0, 1.0, 1.0, 1.0, 1.0, 1.0, 1.0, 1.0, 1.0, 1.0, 1.0, 1.0, 0.9911, 0.9911, 0.9911, 0.9961, 1.0, 1.0, 1.0, 1.0, 1.0, 1.0, 1.0, 1.0, 1.0, 1.0, 1.0, 1.0, 1.0, 1.0, 1.0, 1.0, 1.0, 1.0, 1.0, 1.0, 1.0, 1.0, 1.0, 1.0, 1.0, 1.0, 1.0, 1.0, 1.0, 1.0, 1.0, 1.0, 1.0, 1.0, 1.0, 1.0, 1.0, 1.0, 1.0, 1.0, 1.0, 1.0, 1.0, 1.0, 1.0, 1.0, 1.0, 1.0, 1.0, 1.0, 1.0, 1.0, 1.0, 1.0, 1.0, 1.0, 1.0, 1.0, 1.0, 1.0, 1.0, 1.0, 1.0, 1.0, 1.0, 1.0, 1.0, 1.0, 1.0, 1.0, 1.0, 1.0, 1.0, 1.0, 1.0, 1.0, 1.0, 1.0, 1.0, 1.0])
me_microsg_mag.materials.append(mat_default)
me_microsg_mag.use_remesh_preserve_volume = False
me_microsg_mag.use_remesh_preserve_attributes = False
me_microsg_mag.use_mirror_vertex_groups = False
me_microsg_mag.update()

# ---- objects
ob_microshotgun = bpy.data.objects.new('microshotgun', me_microshotgun)
ob_camera = bpy.data.objects.new('Camera', cam_camera)
ob_microsg_mag_001 = bpy.data.objects.new('microSG_mag.001', me_microsg_mag)
ob_microsg_mag = bpy.data.objects.new('microSG_mag', me_microsg_mag)

# ---- transforms, parenting, visibility, modifiers, constraints
ob_microshotgun.location = (0.0, 0.0, 0.0)
ob_microshotgun.rotation_euler = (-1.571, 3.142, 6.822e-15)
ob_microshotgun.scale = (16.0, 16.0, 16.0)
ob_microshotgun.lock_rotations_4d = False
ob_microshotgun.empty_display_type = 'ARROWS'
ob_microshotgun.color = (0.0, 0.0, 0.0, 1.0)
ob_microshotgun.lineart.crease_threshold = 0.0
ob_camera.location = (7.481, -6.508, 5.344)
ob_camera.rotation_euler = (1.109, 0.01082, 0.8149)
ob_camera.lock_rotations_4d = False
ob_camera.empty_display_type = 'ARROWS'
ob_camera.color = (0.0, 0.0, 0.0, 0.0)
ob_camera.display_type = 'WIRE'
ob_camera.lineart.crease_threshold = 0.0
ob_microsg_mag_001.location = (1.706e-17, 1.414, -0.2411)
ob_microsg_mag_001.rotation_euler = (1.327, 1.465e-07, 3.142)
ob_microsg_mag_001.lock_rotations_4d = False
ob_microsg_mag_001.empty_display_type = 'ARROWS'
ob_microsg_mag_001.color = (0.0, 0.0, 0.0, 1.0)
ob_microsg_mag_001.lineart.crease_threshold = 0.0
ob_microsg_mag.location = (0.0, 0.0, 0.0)
ob_microsg_mag.rotation_euler = (-1.571, 3.142, 6.822e-15)
ob_microsg_mag.lock_rotations_4d = False
ob_microsg_mag.empty_display_type = 'ARROWS'
ob_microsg_mag.color = (0.0, 0.0, 0.0, 1.0)
ob_microsg_mag.lineart.crease_threshold = 0.0

# ---- collection membership
col_collection_1.objects.link(ob_microshotgun)
col_collection_1.objects.link(ob_camera)
col_collection_2.objects.link(ob_microsg_mag_001)
col_collection_2.objects.link(ob_microsg_mag)

# ---- scene / render settings (as saved in the file)
scene.camera = ob_camera
scene.frame_start = 1; scene.frame_end = 250; scene.frame_set(1)
scene.render.engine = 'BLENDER_EEVEE_NEXT'
scene.render.image_settings.file_format = 'JPEG'
scene.render.image_settings.color_mode = 'RGB'
scene.render.image_settings.compression = 90
scene.render.resolution_x = 800
scene.render.resolution_y = 600
scene.render.pixel_aspect_x = 100.0
scene.render.pixel_aspect_y = 100.0
scene.render.fps = 25
scene.render.dither_intensity = 0.0
scene.render.film_transparent = True
scene.render.use_compositing = False
scene.render.use_sequencer = False
scene.render.bake_bias = 0.0
scene.render.use_stamp_time = False
scene.render.use_stamp_date = False
scene.render.use_stamp_frame = False
scene.render.use_stamp_camera = False
scene.render.use_stamp_scene = False
scene.render.use_stamp_filename = False
scene.render.use_stamp_render_time = False
scene.render.stamp_font_size = 0
scene.cycles.use_denoising = False
scene.cycles.samples = 10
scene.cycles.sampling_pattern = 'TABULATED_SOBOL'
scene.cycles.light_sampling_threshold = 0.0
scene.cycles.use_adaptive_sampling = False
scene.cycles.use_light_tree = False
scene.cycles.blur_glossy = 0.0
scene.cycles.volume_bounces = 1
scene.cycles.pixel_filter_type = 'GAUSSIAN'
scene.cycles.sample_clamp_indirect = 0.0
scene.view_settings.view_transform = 'Raw'
bpy.context.view_layer.update()

